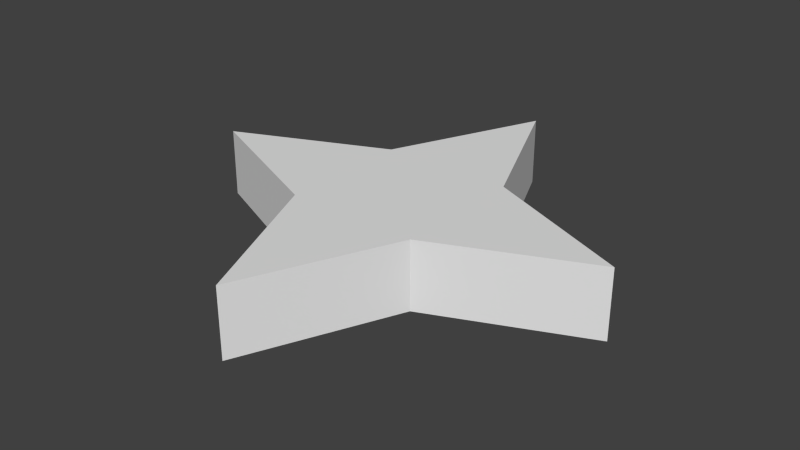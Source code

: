 # Source: tile_star.blend  (saved by Blender 2.75.0; exported with 4.5.12 LTS)
import bpy
from mathutils import Matrix  # noqa: F401  (used for matrix-valued properties, if any)

bpy.ops.wm.read_factory_settings(use_empty=True)
scene = bpy.context.scene
scene.name = 'Scene'

# ---- collections
col_collection_1 = bpy.data.collections.new('Collection 1'); scene.collection.children.link(col_collection_1)

# ---- materials (node trees are filled in below, after node groups)
mat_material = bpy.data.materials.new('Material')
mat_material.alpha_threshold = 0.0
mat_material.use_transparent_shadow = False
mat_material.roughness = 0.5
mat_material.line_color = (0.0, 0.0, 0.0, 1.0)

# ---- material node trees

# ---- world
world_world = bpy.data.worlds.new('World'); scene.world = world_world
world_world.color = (0.05088, 0.05088, 0.05088)
world_world.use_sun_shadow = False
world_world.sun_shadow_jitter_overblur = 0.0
world_world.cycles.sampling_method = 'MANUAL'
world_world.cycles.sample_map_resolution = 256

# ---- meshes
me_cube_001 = bpy.data.meshes.new('Cube.001')
me_cube_001.from_pydata([(-1.105, 1.192e-07, -0.1741), (-1.105, 1.192e-07, 0.1741), (1.192e-07, 1.105, -0.1741), (1.192e-07, 1.105, 0.1741), (-1.192e-07, -1.105, -0.1741), (-1.192e-07, -1.105, 0.1741), (1.105, -1.192e-07, -0.1741), (1.105, -1.192e-07, 0.1741), (0.3347, 0.3347, 0.1741), (0.3347, 0.3347, -0.1741), (-0.3347, -0.3347, 0.1741), (-0.3347, -0.3347, -0.1741), (-0.3347, 0.3347, 0.1741), (-0.3347, 0.3347, -0.1741), (0.3347, -0.3347, 0.1741), (0.3347, -0.3347, -0.1741), (-1.94e-09, -4.683e-09, 0.1741), (-1.94e-09, -4.683e-09, -0.1741)], [], [(12, 3, 2, 13), (8, 7, 6, 9), (14, 5, 4, 15), (10, 1, 0, 11), (17, 9, 6, 15), (16, 8, 3, 12), (14, 7, 8, 16), (13, 2, 9, 17), (5, 10, 11, 4), (3, 8, 9, 2), (0, 13, 17, 11), (5, 14, 16, 10), (10, 16, 12, 1), (11, 17, 15, 4), (7, 14, 15, 6), (1, 12, 13, 0)])
me_cube_001.use_remesh_preserve_volume = False
me_cube_001.use_remesh_preserve_attributes = False
me_cube_001.use_mirror_vertex_groups = False
me_cube_001.update()
me_cube = bpy.data.meshes.new('Cube')
me_cube.from_pydata([(-0.4542, 1.192e-07, -0.1138), (-0.4542, 2.086e-07, 0.1138), (0.1006, -0.8077, 0.0), (-0.8077, -0.1006, 0.0), (-0.1006, 0.8077, 0.0), (0.1006, 0.8077, 0.0), (-0.8077, 0.1006, 0.0), (0.8077, -0.1006, 0.0), (-2.98e-08, 0.4542, 0.1138), (2.086e-07, 0.4542, -0.1138), (0.4542, -2.98e-08, -0.1138), (0.4542, -2.384e-07, 0.1138), (0.8077, 0.1006, 0.0), (-0.1006, -0.8077, 0.0), (-4.172e-07, -0.4542, 0.1138), (-2.98e-08, -0.4542, -0.1138), (0.07548, -0.7194, -0.0623), (0.07548, 0.7194, -0.0623), (0.9532, -3.576e-07, 0.0), (-0.7194, -0.07548, -0.0623), (-4.172e-07, -0.9532, 0.0), (-0.07548, 0.7194, -0.0623), (-0.9532, 2.98e-07, 0.0), (2.98e-07, 0.9532, 0.0), (0.07548, -0.7194, 0.0623), (0.07548, 0.7194, 0.0623), (-0.7194, -0.07548, 0.0623), (-0.07548, 0.7194, 0.0623), (0.7194, -0.07548, -0.0623), (-0.7194, 0.07548, -0.0623), (0.7194, -0.07548, 0.0623), (-0.7194, 0.07548, 0.0623), (-0.3277, 0.3277, 0.0), (0.3277, -0.3277, 0.0), (0.1639, -0.1639, 0.1368), (-0.1639, 0.1639, -0.1368), (0.7194, 0.07548, -0.0623), (-0.07548, -0.7194, -0.0623), (0.7194, 0.07548, 0.0623), (-0.07548, -0.7194, 0.0623), (-0.1639, 0.1639, 0.1368), (0.1639, -0.1639, -0.1368), (0.1639, 0.1639, -0.1368), (0.1639, 0.1639, 0.1368), (0.3277, 0.3277, 0.0), (-0.3277, -0.3277, 0.0), (-0.1639, -0.1639, 0.1368), (-0.1639, -0.1639, -0.1368), (0.9032, -1.788e-07, -0.04274), (-2.98e-07, -0.9032, -0.04274), (-0.9032, 2.384e-07, -0.04274), (3.576e-07, 0.9032, -0.04274), (0.9032, -4.172e-07, 0.04274), (-5.364e-07, -0.9032, 0.04274), (-0.9032, 2.98e-07, 0.04274), (1.788e-07, 0.9032, 0.04274), (0.2868, -0.2868, -0.06883), (-0.2868, 0.2868, -0.06883), (0.2868, -0.2868, 0.06883), (-0.2868, 0.2868, 0.06883), (0.2868, 0.2868, -0.06883), (-0.2868, -0.2868, -0.06883), (0.2868, 0.2868, 0.06883), (-0.2868, -0.2868, 0.06883), (-1.623e-07, -3.059e-08, 0.1705), (7.871e-08, 1.289e-08, -0.1705)], [], [(0, 35, 65, 47), (0, 47, 61, 19), (0, 19, 50, 29), (0, 29, 57, 35), (1, 46, 64, 40), (1, 40, 59, 31), (1, 31, 54, 26), (1, 26, 63, 46), (2, 16, 56, 33), (2, 33, 58, 24), (2, 24, 53, 20), (2, 20, 49, 16), (3, 19, 61, 45), (3, 45, 63, 26), (3, 26, 54, 22), (3, 22, 50, 19), (4, 21, 57, 32), (4, 32, 59, 27), (4, 27, 55, 23), (4, 23, 51, 21), (5, 25, 62, 44), (5, 44, 60, 17), (5, 17, 51, 23), (5, 23, 55, 25), (6, 29, 50, 22), (6, 22, 54, 31), (6, 31, 59, 32), (6, 32, 57, 29), (7, 28, 48, 18), (7, 18, 52, 30), (7, 30, 58, 33), (7, 33, 56, 28), (8, 43, 62, 25), (8, 25, 55, 27), (8, 27, 59, 40), (8, 40, 64, 43), (9, 17, 60, 42), (9, 42, 65, 35), (9, 35, 57, 21), (9, 21, 51, 17), (10, 36, 48, 28), (10, 28, 56, 41), (10, 41, 65, 42), (10, 42, 60, 36), (11, 30, 52, 38), (11, 38, 62, 43), (11, 43, 64, 34), (11, 34, 58, 30), (12, 38, 52, 18), (12, 18, 48, 36), (12, 36, 60, 44), (12, 44, 62, 38), (13, 37, 49, 20), (13, 20, 53, 39), (13, 39, 63, 45), (13, 45, 61, 37), (14, 24, 58, 34), (14, 34, 64, 46), (14, 46, 63, 39), (14, 39, 53, 24), (15, 41, 56, 16), (15, 16, 49, 37), (15, 37, 61, 47), (15, 47, 65, 41)])
me_cube.polygons.foreach_set('use_smooth', [True] * 64)
_uv = me_cube.uv_layers.new(name='UVMap')
_uv.uv.foreach_set('vector', [0.127, 0.627, 0.25, 0.6606, 0.25, 0.75, 0.1606, 0.75, 0.127, 0.627, 0.1606, 0.75, 0.08802, 0.75, 0.0382, 0.5769, 0.127, 0.627, 0.0382, 0.5769, 0.01596, 0.516, 0.07694, 0.5382, 0.127, 0.627, 0.07694, 0.5382, 0.25, 0.588, 0.25, 0.6606, 0.127, 0.127, 0.25, 0.1606, 0.25, 0.25, 0.1606, 0.25, 0.127, 0.127, 0.1606, 0.25, 0.08802, 0.25, 0.0382, 0.07694, 0.127, 0.127, 0.0382, 0.07694, 0.01596, 0.01596, 0.07694, 0.0382, 0.127, 0.127, 0.07694, 0.0382, 0.25, 0.08802, 0.25, 0.1606, 0.0602, 0.999, 0.07694, 0.9618, 0.25, 0.912, 0.25, 0.9463, 0.499, 0.0602, 0.4463, 0.25, 0.412, 0.25, 0.4618, 0.07694, 0.499, 0.0602, 0.4618, 0.07694, 0.484, 0.01596, 0.4999, 9.996e-05, 0.0602, 0.999, 0.0001002, 0.9999, 0.01596, 0.984, 0.07694, 0.9618, 0.0009604, 0.5602, 0.0382, 0.5769, 0.08802, 0.75, 0.05375, 0.75, 0.0602, 0.0009605, 0.25, 0.05375, 0.25, 0.08802, 0.07694, 0.0382, 0.0602, 0.0009605, 0.07694, 0.0382, 0.01596, 0.01596, 9.996e-05, 0.0001001, 0.0009604, 0.5602, 9.996e-05, 0.5001, 0.01596, 0.516, 0.0382, 0.5769, 0.4398, 0.501, 0.4231, 0.5382, 0.25, 0.588, 0.25, 0.5537, 0.0009607, 0.4398, 0.05375, 0.25, 0.08802, 0.25, 0.0382, 0.4231, 0.0009607, 0.4398, 0.0382, 0.4231, 0.01596, 0.484, 0.0001002, 0.4999, 0.4398, 0.501, 0.4999, 0.5001, 0.484, 0.516, 0.4231, 0.5382, 0.0602, 0.499, 0.07694, 0.4618, 0.25, 0.412, 0.25, 0.4463, 0.499, 0.5602, 0.4463, 0.75, 0.412, 0.75, 0.4618, 0.5769, 0.499, 0.5602, 0.4618, 0.5769, 0.484, 0.516, 0.4999, 0.5001, 0.0602, 0.499, 0.0001002, 0.4999, 0.01596, 0.484, 0.07694, 0.4618, 0.0602, 0.501, 0.07694, 0.5382, 0.01596, 0.516, 9.996e-05, 0.5001, 0.0009604, 0.0602, 9.996e-05, 0.0001001, 0.01596, 0.01596, 0.0382, 0.07694, 0.0009604, 0.0602, 0.0382, 0.07694, 0.08802, 0.25, 0.05375, 0.25, 0.0602, 0.501, 0.25, 0.5537, 0.25, 0.588, 0.07694, 0.5382, 0.4398, 0.999, 0.4231, 0.9618, 0.484, 0.984, 0.4999, 0.9999, 0.499, 0.4398, 0.4999, 0.4999, 0.484, 0.484, 0.4618, 0.4231, 0.499, 0.4398, 0.4618, 0.4231, 0.412, 0.25, 0.4463, 0.25, 0.4398, 0.999, 0.25, 0.9463, 0.25, 0.912, 0.4231, 0.9618, 0.127, 0.373, 0.25, 0.3394, 0.25, 0.412, 0.07694, 0.4618, 0.127, 0.373, 0.07694, 0.4618, 0.01596, 0.484, 0.0382, 0.4231, 0.127, 0.373, 0.0382, 0.4231, 0.08802, 0.25, 0.1606, 0.25, 0.127, 0.373, 0.1606, 0.25, 0.25, 0.25, 0.25, 0.3394, 0.373, 0.627, 0.4618, 0.5769, 0.412, 0.75, 0.3394, 0.75, 0.373, 0.627, 0.3394, 0.75, 0.25, 0.75, 0.25, 0.6606, 0.373, 0.627, 0.25, 0.6606, 0.25, 0.588, 0.4231, 0.5382, 0.373, 0.627, 0.4231, 0.5382, 0.484, 0.516, 0.4618, 0.5769, 0.373, 0.873, 0.4618, 0.9231, 0.484, 0.984, 0.4231, 0.9618, 0.373, 0.873, 0.4231, 0.9618, 0.25, 0.912, 0.25, 0.8394, 0.373, 0.873, 0.25, 0.8394, 0.25, 0.75, 0.3394, 0.75, 0.373, 0.873, 0.3394, 0.75, 0.412, 0.75, 0.4618, 0.9231, 0.373, 0.373, 0.4618, 0.4231, 0.484, 0.484, 0.4231, 0.4618, 0.373, 0.373, 0.4231, 0.4618, 0.25, 0.412, 0.25, 0.3394, 0.373, 0.373, 0.25, 0.3394, 0.25, 0.25, 0.3394, 0.25, 0.373, 0.373, 0.3394, 0.25, 0.412, 0.25, 0.4618, 0.4231, 0.4398, 0.499, 0.4231, 0.4618, 0.484, 0.484, 0.4999, 0.4999, 0.499, 0.9398, 0.4999, 0.9999, 0.484, 0.984, 0.4618, 0.9231, 0.499, 0.9398, 0.4618, 0.9231, 0.412, 0.75, 0.4463, 0.75, 0.4398, 0.499, 0.25, 0.4463, 0.25, 0.412, 0.4231, 0.4618, 0.0009607, 0.9398, 0.0382, 0.9231, 0.01596, 0.984, 0.0001002, 0.9999, 0.4398, 0.0009604, 0.4999, 9.996e-05, 0.484, 0.01596, 0.4231, 0.0382, 0.4398, 0.0009604, 0.4231, 0.0382, 0.25, 0.08802, 0.25, 0.05375, 0.0009607, 0.9398, 0.05375, 0.75, 0.08802, 0.75, 0.0382, 0.9231, 0.373, 0.127, 0.4618, 0.07694, 0.412, 0.25, 0.3394, 0.25, 0.373, 0.127, 0.3394, 0.25, 0.25, 0.25, 0.25, 0.1606, 0.373, 0.127, 0.25, 0.1606, 0.25, 0.08802, 0.4231, 0.0382, 0.373, 0.127, 0.4231, 0.0382, 0.484, 0.01596, 0.4618, 0.07694, 0.127, 0.873, 0.25, 0.8394, 0.25, 0.912, 0.07694, 0.9618, 0.127, 0.873, 0.07694, 0.9618, 0.01596, 0.984, 0.0382, 0.9231, 0.127, 0.873, 0.0382, 0.9231, 0.08802, 0.75, 0.1606, 0.75, 0.127, 0.873, 0.1606, 0.75, 0.25, 0.75, 0.25, 0.8394])
me_cube.materials.append(mat_material)
me_cube.use_remesh_preserve_volume = False
me_cube.use_remesh_preserve_attributes = False
me_cube.use_mirror_vertex_groups = False
me_cube.update()

# ---- objects
ob_cube_001 = bpy.data.objects.new('Cube.001', me_cube_001)
ob_cube = bpy.data.objects.new('Cube', me_cube)

# ---- transforms, parenting, visibility, modifiers, constraints
ob_cube_001.location = (0.0, 0.0, 0.0)
ob_cube_001.lineart.crease_threshold = 0.0
ob_cube.location = (0.0, 0.0, 0.0)
ob_cube.lock_rotations_4d = False
ob_cube.empty_display_type = 'ARROWS'
ob_cube.lineart.crease_threshold = 0.0

# ---- collection membership
col_collection_1.objects.link(ob_cube_001)
col_collection_1.objects.link(ob_cube)

# ---- scene / render settings (as saved in the file)
scene.frame_start = 1; scene.frame_end = 250; scene.frame_set(1)
scene.render.engine = 'BLENDER_EEVEE_NEXT'
scene.render.resolution_percentage = 50
scene.render.dither_intensity = 0.0
scene.cycles.use_denoising = False
scene.cycles.samples = 10
scene.cycles.sampling_pattern = 'TABULATED_SOBOL'
scene.cycles.light_sampling_threshold = 0.0
scene.cycles.use_adaptive_sampling = False
scene.cycles.use_light_tree = False
scene.cycles.blur_glossy = 0.0
scene.cycles.pixel_filter_type = 'GAUSSIAN'
scene.cycles.sample_clamp_indirect = 0.0
scene.view_settings.view_transform = 'Standard'
bpy.context.view_layer.update()

# ---- added for rendering (the .blend has no active camera and no usable light): camera, sun
cam_auto = bpy.data.cameras.new('AutoCamera')
cam_auto.lens = 50.0
cam_auto.sensor_width = 36.0
cam_auto.clip_end = 1000.0
ob_auto_camera = bpy.data.objects.new('AutoCamera', cam_auto)
scene.collection.objects.link(ob_auto_camera)
ob_auto_camera.location = (2.9085, -3.4902, 2.3268)
ob_auto_camera.rotation_euler = (1.09748, -7.21219e-08, 0.694738)
scene.camera = ob_auto_camera
light_auto_sun = bpy.data.lights.new('AutoSun', 'SUN')
light_auto_sun.energy = 3.0
light_auto_sun.angle = 0.0523599
ob_auto_sun = bpy.data.objects.new('AutoSun', light_auto_sun)
scene.collection.objects.link(ob_auto_sun)
ob_auto_sun.rotation_euler = (0.872665, 0.174533, 0.523599)
bpy.context.view_layer.update()
